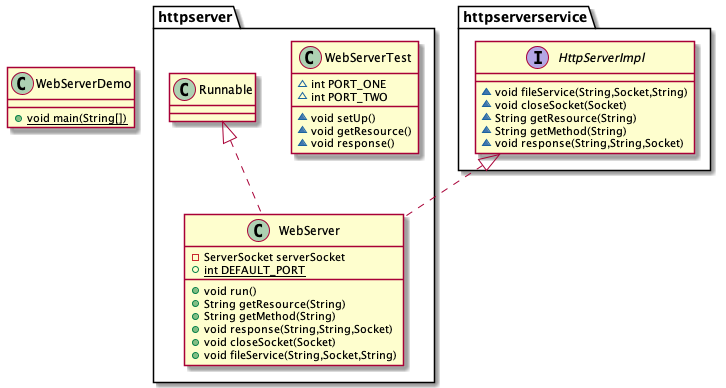

The diagram above was rendered by PlantUML. Its source (embedded in the PNG):
@startuml
class httpserver.WebServerTest {
~ int PORT_ONE
~ int PORT_TWO
~ void setUp()
~ void getResource()
~ void response()
}
interface httpserverservice.HttpServerImpl {
~ void fileService(String,Socket,String)
~ void closeSocket(Socket)
~ String getResource(String)
~ String getMethod(String)
~ void response(String,String,Socket)
}
class httpserver.WebServer {
- ServerSocket serverSocket
+ {static} int DEFAULT_PORT
+ void run()
+ String getResource(String)
+ String getMethod(String)
+ void response(String,String,Socket)
+ void closeSocket(Socket)
+ void fileService(String,Socket,String)
}
class WebServerDemo {
+ {static} void main(String[])
}


httpserver.Runnable <|.. httpserver.WebServer
httpserverservice.HttpServerImpl <|.. httpserver.WebServer
@enduml